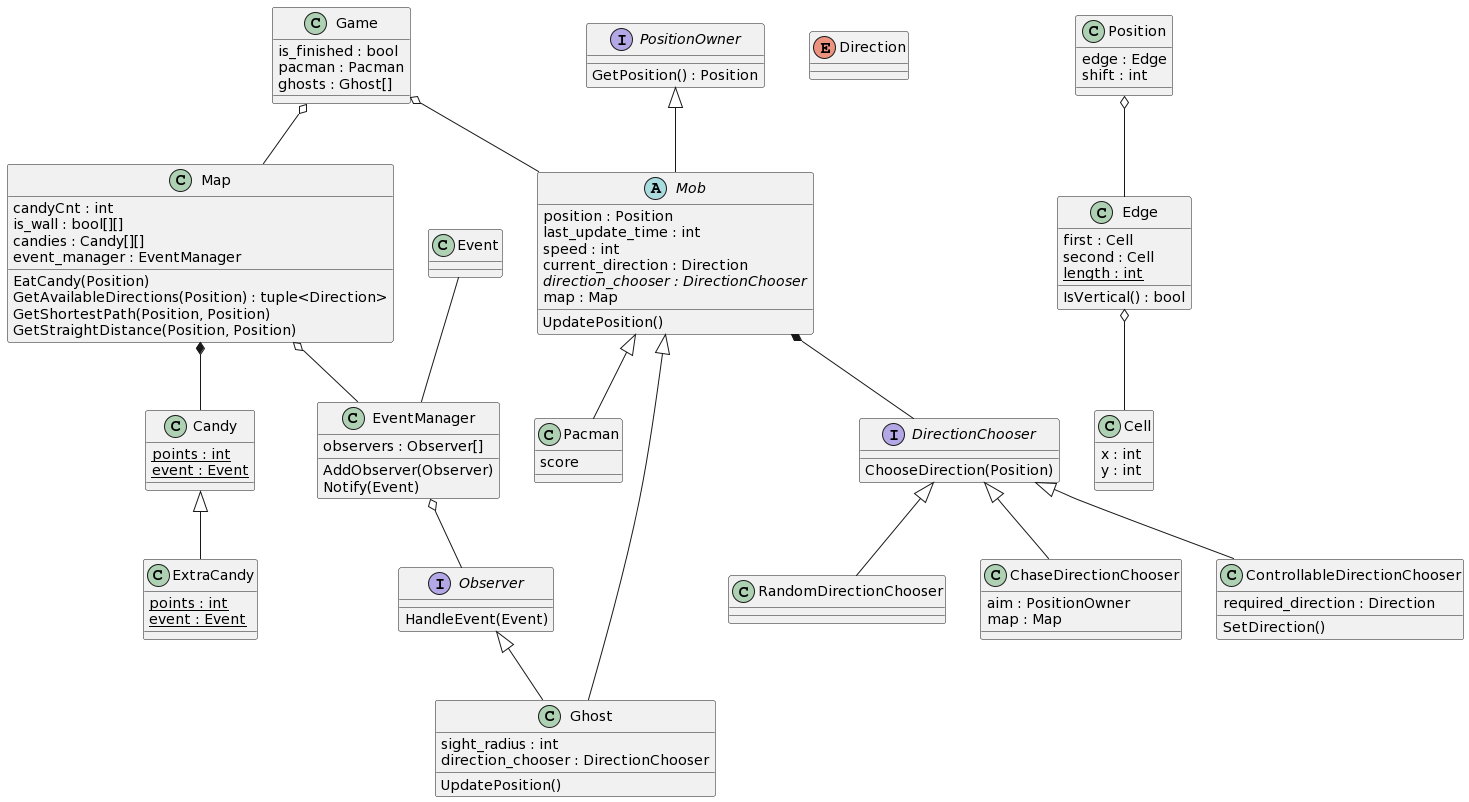

The diagram above was rendered by PlantUML. Its source (embedded in the PNG):
@startuml
skinparam classAttributeIconSize 0

class Game

enum Direction
class Map
class Cell
class Edge
class Position
interface PositionOwner

class Candy
class ExtraCandy

abstract Mob
class Pacman
class Ghost
interface DirectionChooser
class RandomDirectionChooser
class ChaseDirectionChooser
class ControllableDirectionChooser

class Event
class EventManager
interface Observer

Game : is_finished : bool
Game : pacman : Pacman
Game : ghosts : Ghost[]

Cell : x : int
Cell : y : int

Edge : first : Cell
Edge : second : Cell
Edge : {static} length : int
Edge : IsVertical() : bool

Map : candyCnt : int
Map : is_wall : bool[][]
Map : candies : Candy[][]
Map : event_manager : EventManager
Map : EatCandy(Position)

Map : GetAvailableDirections(Position) : tuple<Direction>
Map : GetShortestPath(Position, Position)
Map : GetStraightDistance(Position, Position)

PositionOwner : GetPosition() : Position


Position : edge : Edge
Position : shift : int

Candy : {static} points : int
Candy : {static} event : Event

ExtraCandy : {static} points : int
ExtraCandy : {static} event : Event

Mob : position : Position
Mob : last_update_time : int
Mob : speed : int
Mob : current_direction : Direction
Mob : {abstract} direction_chooser : DirectionChooser
Mob : UpdatePosition()
Mob : map : Map

Pacman : score

Ghost : sight_radius : int
Ghost : UpdatePosition()
Ghost : direction_chooser : DirectionChooser

DirectionChooser : ChooseDirection(Position)

ChaseDirectionChooser : aim : PositionOwner
ChaseDirectionChooser : map : Map

ControllableDirectionChooser : required_direction : Direction
ControllableDirectionChooser : SetDirection()

EventManager : observers : Observer[]
EventManager : AddObserver(Observer)
EventManager : Notify(Event)

Observer : HandleEvent(Event)

Game o-- Mob
Game o-- Map

PositionOwner <|-- Mob

Mob <|-- Pacman
Mob <|-- Ghost

DirectionChooser <|-- RandomDirectionChooser
DirectionChooser <|-- ChaseDirectionChooser
DirectionChooser <|-- ControllableDirectionChooser

Mob *-- DirectionChooser

Observer <|-- Ghost

Event -- EventManager

Position o-- Edge

Edge o-- Cell

Map o-- EventManager
Map *-- Candy

EventManager o-- Observer

Candy <|-- ExtraCandy
@enduml